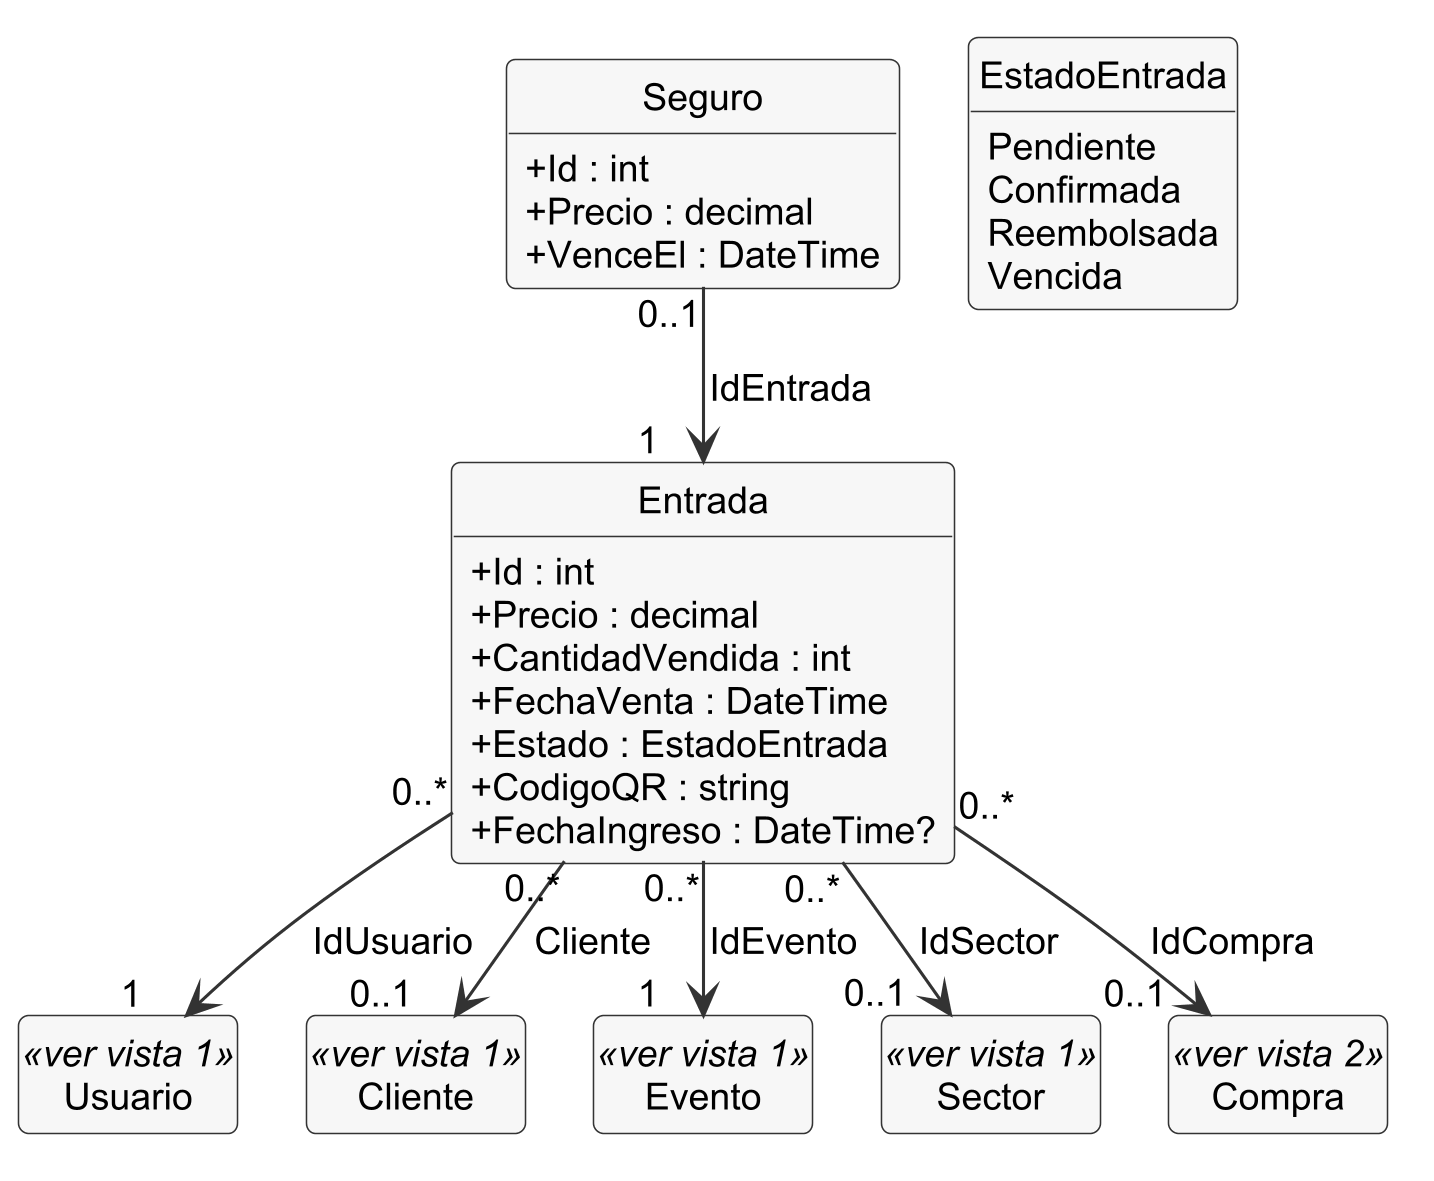

The diagram above was rendered by PlantUML. Its source (embedded in the PNG):
@startuml clases-3-dominio-entrada
skinparamlocked dpi 300
!include _estilo.iuml
skinparam nodesep 22
skinparam ranksep 32
hide empty members
' Diagrama de clases, vista 3 de 6: la entrada y su seguro (proyecto Entidades).
' Fuente: Entidade/*.cs. EstadoEntrada tiene los mismos cuatro valores que el CHECK de
' Entradas.Estado y que el diagrama de estados (regla R13). Seguro 0..1 por entrada: índice
' único UX_Seguros_ID_Entrada (BaseDatos/07-indice-unico-seguros.sql, RN-28).

class Usuario <<ver vista 1>>
class Cliente <<ver vista 1>>
class Evento <<ver vista 1>>
class Sector <<ver vista 1>>
class Compra <<ver vista 2>>
class Entrada {
  + Id : int
  + Precio : decimal
  + CantidadVendida : int
  + FechaVenta : DateTime
  + Estado : EstadoEntrada
  + CodigoQR : string
  + FechaIngreso : DateTime?
}
class Seguro {
  + Id : int
  + Precio : decimal
  + VenceEl : DateTime
}
enum EstadoEntrada {
  Pendiente
  Confirmada
  Reembolsada
  Vencida
}

Entrada "0..*" --> "1$_" Evento : IdEvento
Entrada "0..*" --> "0..1$_" Sector : IdSector
Entrada "0..*" --> "0..1$_" Compra : IdCompra
Entrada "0..*" --> "1$_" Usuario : IdUsuario
Entrada "0..*" --> "0..1$_" Cliente : Cliente
Seguro "0..1" --> "1$_" Entrada : IdEntrada
Seguro -[hidden]right- EstadoEntrada
@enduml